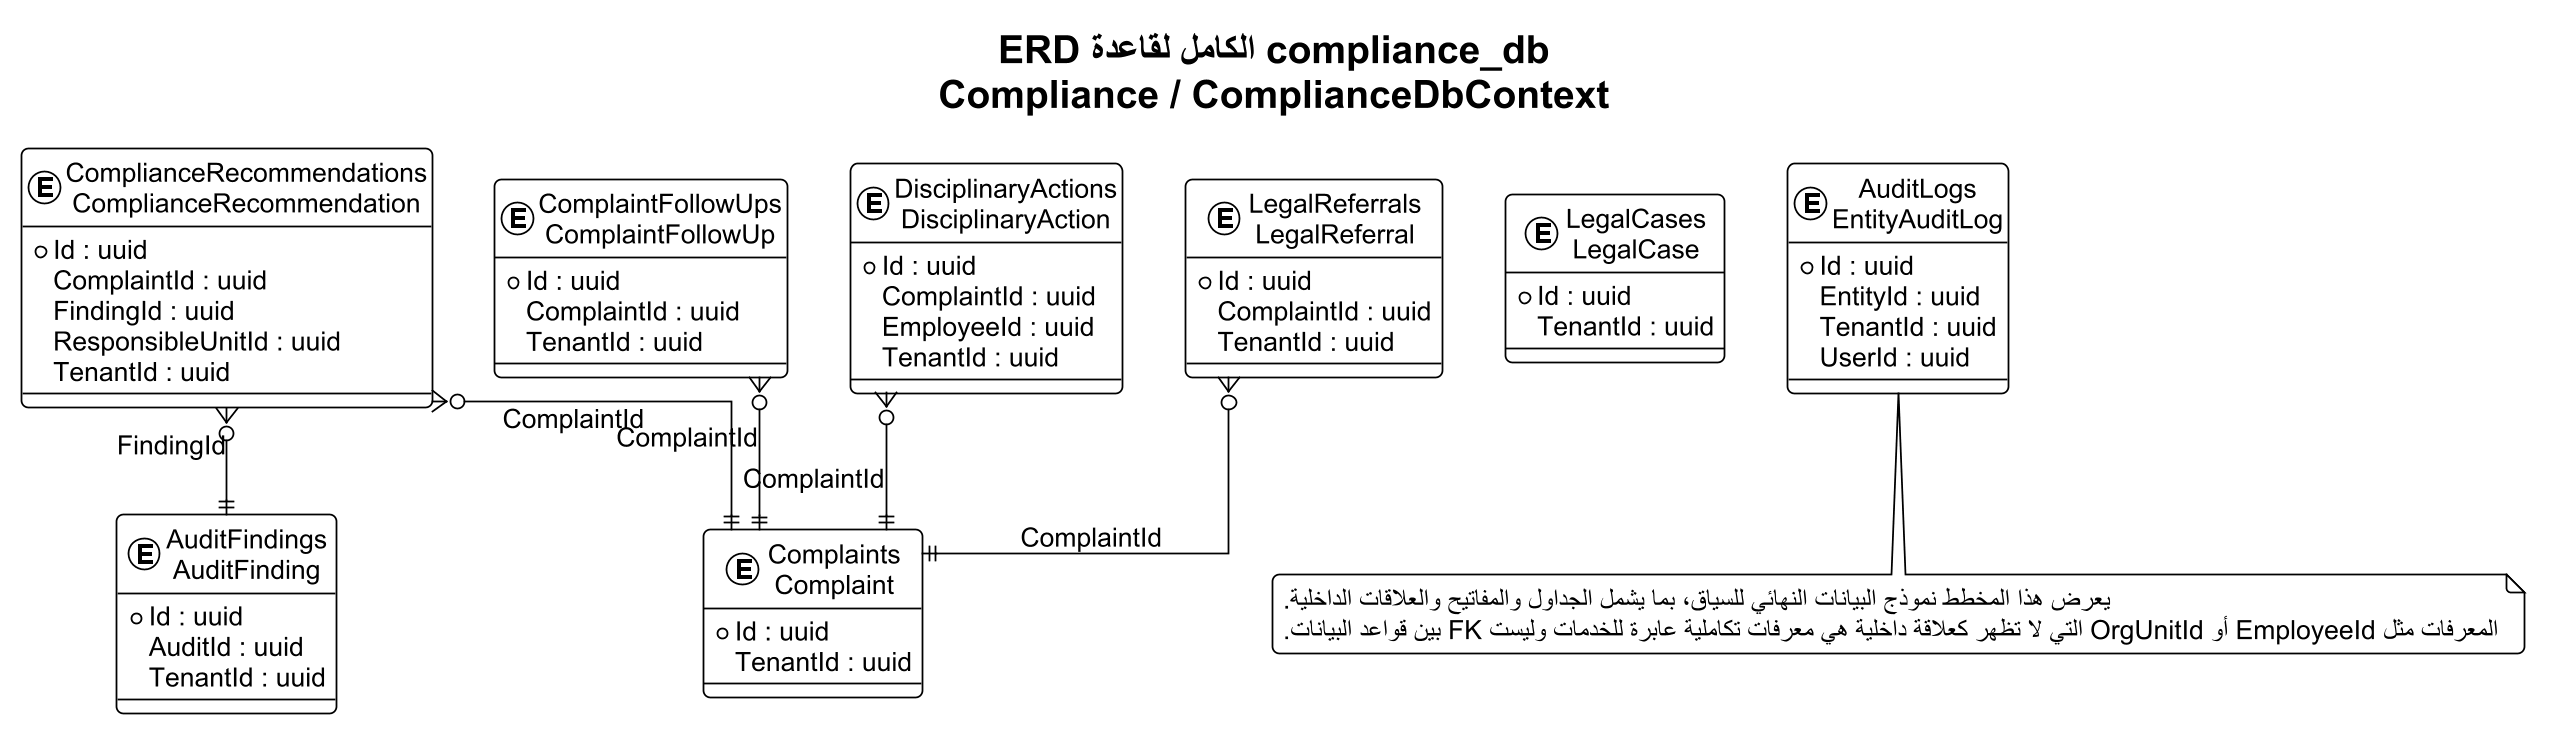

The diagram above was rendered by PlantUML. Its source (embedded in the PNG):
@startuml
!theme plain
skinparam backgroundColor #FFFFFF
skinparam defaultFontName Arial
skinparam defaultFontSize 15
skinparam shadowing false
skinparam roundcorner 8
skinparam linetype ortho
skinparam dpi 170
skinparam EntityBorderColor #0F6B73
skinparam EntityBackgroundColor #F4FAFA
top to bottom direction
title "ERD الكامل لقاعدة compliance_db\nCompliance / ComplianceDbContext"

entity "AuditFindings\nAuditFinding" as T01 {
  * Id : uuid
    AuditId : uuid
    TenantId : uuid
}
entity "Complaints\nComplaint" as T02 {
  * Id : uuid
    TenantId : uuid
}
entity "ComplaintFollowUps\nComplaintFollowUp" as T03 {
  * Id : uuid
    ComplaintId : uuid
    TenantId : uuid
}
entity "ComplianceRecommendations\nComplianceRecommendation" as T04 {
  * Id : uuid
    ComplaintId : uuid
    FindingId : uuid
    ResponsibleUnitId : uuid
    TenantId : uuid
}
entity "DisciplinaryActions\nDisciplinaryAction" as T05 {
  * Id : uuid
    ComplaintId : uuid
    EmployeeId : uuid
    TenantId : uuid
}
entity "LegalCases\nLegalCase" as T06 {
  * Id : uuid
    TenantId : uuid
}
entity "LegalReferrals\nLegalReferral" as T07 {
  * Id : uuid
    ComplaintId : uuid
    TenantId : uuid
}
entity "AuditLogs\nEntityAuditLog" as T08 {
  * Id : uuid
    EntityId : uuid
    TenantId : uuid
    UserId : uuid
}

T03 }o--|| T02 : ComplaintId
T04 }o--|| T02 : ComplaintId
T04 }o--|| T01 : FindingId
T05 }o--|| T02 : ComplaintId
T07 }o--|| T02 : ComplaintId

note bottom
يعرض هذا المخطط نموذج البيانات النهائي للسياق، بما يشمل الجداول والمفاتيح والعلاقات الداخلية.
المعرفات مثل EmployeeId أو OrgUnitId التي لا تظهر كعلاقة داخلية هي معرفات تكاملية عابرة للخدمات وليست FK بين قواعد البيانات.
end note
@enduml